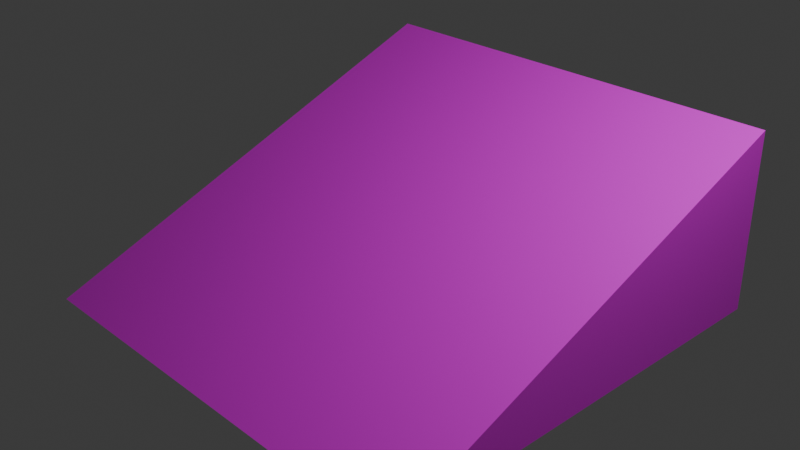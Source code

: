 # Source: slopeGround.blend  (saved by Blender 4.1.23; exported with 4.5.12 LTS)
import bpy
from mathutils import Matrix  # noqa: F401  (used for matrix-valued properties, if any)

bpy.ops.wm.read_factory_settings(use_empty=True)
scene = bpy.context.scene
scene.name = 'Scene'

# ---- collections
col_collection = bpy.data.collections.new('Collection'); scene.collection.children.link(col_collection)

# ---- images (referenced by path relative to the original .blend; pixels are not part of the script)
import os
ASSET_DIR = os.environ.get("B2B_ASSET_DIR", "")  # directory of the original .blend (textures are referenced by path, not embedded)
HERE = os.path.dirname(os.path.abspath(__file__))  # packed textures are extracted next to this script under _unpacked/

def load_image(name, relpath, width, height, colorspace="sRGB"):
    """Load a texture the original file referenced (path relative to the .blend, or extracted next to this script)."""
    p = next((c for c in (os.path.join(HERE, relpath), os.path.join(ASSET_DIR, relpath)) if relpath and os.path.exists(c)), "")
    if p:
        img = bpy.data.images.load(p, check_existing=True)
        img.name = name
    else:  # same state as the original file: an image datablock whose file is absent (Cycles renders it pink)
        img = bpy.data.images.new(name, width, height)
        img.source = "FILE"
        img.filepath = "//" + (relpath or name)
    img.colorspace_settings.name = colorspace
    return img
img_grasswall_png = load_image('grassWall.png', 'grassWall.png', 1024, 1024, 'sRGB')
img_grassunder_png = load_image('grassUnder.png', 'grassUnder.png', 1024, 1024, 'sRGB')
img_grass_tiles_png = load_image('grass_tiles.png', 'grass_tiles.png', 1024, 1024, 'sRGB')

# ---- materials (node trees are filled in below, after node groups)
mat_wall = bpy.data.materials.new('wall')
mat_wall.alpha_threshold = 0.0
mat_wall.use_transparent_shadow = False
mat_wall.roughness = 0.5
mat_wall.line_color = (0.0, 0.0, 0.0, 1.0)
mat_under = bpy.data.materials.new('under')
mat_under.use_transparent_shadow = False
mat_x = bpy.data.materials.new('マテリアル')
mat_x.use_transparent_shadow = False

# ---- material node trees
mat_wall.use_nodes = True; mat_wall.node_tree.nodes.clear()
_N = mat_wall.node_tree.nodes; _L = mat_wall.node_tree.links
n0 = _N.new('ShaderNodeOutputMaterial'); n0.name = 'Material Output'; n0.location = (300, 300)
n1 = _N.new('ShaderNodeBsdfPrincipled'); n1.name = 'Principled BSDF'; n1.location = (10, 300)
n1.inputs[3].default_value = 1.45
n2 = _N.new('ShaderNodeTexImage'); n2.name = '画像テクスチャ'; n2.location = (-280, 275)
n2.image = img_grasswall_png
_L.new(n1.outputs[0], n0.inputs[0])
_L.new(n2.outputs[0], n1.inputs[0])
n0.is_active_output = True
mat_under.use_nodes = True; mat_under.node_tree.nodes.clear()
_N = mat_under.node_tree.nodes; _L = mat_under.node_tree.links
n0 = _N.new('ShaderNodeBsdfPrincipled'); n0.name = 'プリンシプルBSDF'; n0.location = (10, 300)
n1 = _N.new('ShaderNodeOutputMaterial'); n1.name = 'マテリアル出力'; n1.location = (300, 300)
n2 = _N.new('ShaderNodeTexImage'); n2.name = '画像テクスチャ'; n2.location = (-280, 275)
n2.image = img_grassunder_png
_L.new(n0.outputs[0], n1.inputs[0])
_L.new(n2.outputs[0], n0.inputs[0])
n1.is_active_output = True
mat_x.use_nodes = True; mat_x.node_tree.nodes.clear()
_N = mat_x.node_tree.nodes; _L = mat_x.node_tree.links
n0 = _N.new('ShaderNodeBsdfPrincipled'); n0.name = 'プリンシプルBSDF'; n0.location = (10, 300)
n1 = _N.new('ShaderNodeOutputMaterial'); n1.name = 'マテリアル出力'; n1.location = (300, 300)
n2 = _N.new('ShaderNodeTexImage'); n2.name = '画像テクスチャ'; n2.location = (-280, 275)
n2.image = img_grass_tiles_png
_L.new(n0.outputs[0], n1.inputs[0])
_L.new(n2.outputs[0], n0.inputs[0])
n1.is_active_output = True

# ---- world
world_world = bpy.data.worlds.new('World'); scene.world = world_world
world_world.use_nodes = True; world_world.node_tree.nodes.clear()
_N = world_world.node_tree.nodes; _L = world_world.node_tree.links
n0 = _N.new('ShaderNodeOutputWorld'); n0.name = 'World Output'; n0.location = (300, 300)
n1 = _N.new('ShaderNodeBackground'); n1.name = 'Background'; n1.location = (10, 300)
n1.inputs[0].default_value = (0.05088, 0.05088, 0.05088, 1.0)
_L.new(n1.outputs[0], n0.inputs[0])
n0.is_active_output = True
world_world.color = (0.05088, 0.05088, 0.05088)
world_world.use_sun_shadow = False
world_world.sun_shadow_jitter_overblur = 0.0

# ---- cameras
cam_camera = bpy.data.cameras.new('Camera')
cam_camera.clip_end = 100.0
cam_camera.ortho_scale = 7.314

# ---- lights
light_light = bpy.data.lights.new('Light', 'POINT')
light_light.transmission_factor = 0.0
light_light.energy = 1000.0
light_light.shadow_soft_size = 0.1
light_light.shadow_maximum_resolution = 0.006
light_light.use_absolute_resolution = True

# ---- meshes
me_cube = bpy.data.meshes.new('Cube')
me_cube.from_pydata([(1.0, 1.0, -1.0), (1.0, -1.0, 1.0), (1.0, -1.0, -1.0), (-1.0, 1.0, -1.0), (-1.0, -1.0, 1.0), (-1.0, -1.0, -1.0)], [], [(2, 1, 4, 5), (5, 4, 3), (3, 0, 2, 5), (2, 0, 1), (3, 4, 1, 0)])
me_cube.polygons.foreach_set('material_index', [0, 0, 0, 0, 2])
_uv = me_cube.uv_layers.new(name='UVMap')
_uv.uv.foreach_set('vector', [6.746e-09, 0.8887, 1.192e-07, 0.1113, 1.0, 0.1113, 1.0, 0.8887, 6.746e-09, 0.8887, 1.192e-07, 0.1113, 1.0, 0.8887, 1.0, 0.8887, 6.746e-09, 0.8887, 1.192e-07, 0.1113, 1.0, 0.1113, 1.0, 0.8887, 0.0, 0.8887, 1.0, 0.1113, 3.785e-09, 0.9303, 1.054e-07, 0.06969, 0.7071, 0.06969, 0.7071, 0.9303])
me_cube.materials.append(mat_wall)
me_cube.materials.append(mat_under)
me_cube.materials.append(mat_x)
me_cube.use_mirror_vertex_groups = False
me_cube.update()

# ---- objects
ob_cube = bpy.data.objects.new('Cube', me_cube)
ob_light = bpy.data.objects.new('Light', light_light)
ob_camera = bpy.data.objects.new('Camera', cam_camera)

# ---- transforms, parenting, visibility, modifiers, constraints
ob_cube.location = (0.0, 0.0, 0.0)
ob_cube.rotation_euler = (0.0, 0.0, 3.142)
ob_cube.scale = (2.5, 2.5, 1.0)
ob_cube.lock_rotations_4d = False
ob_cube.empty_display_type = 'ARROWS'
ob_cube.lineart.crease_threshold = 0.0
ob_light.location = (4.076, 1.005, 5.904)
ob_light.rotation_euler = (0.6503, 0.05522, 1.866)
ob_light.lock_rotations_4d = False
ob_light.empty_display_type = 'ARROWS'
ob_light.color = (0.0, 0.0, 0.0, 0.0)
ob_light.lineart.crease_threshold = 0.0
ob_camera.location = (7.359, -6.926, 4.958)
ob_camera.rotation_euler = (1.109, 0.0, 0.8149)
ob_camera.lock_rotations_4d = False
ob_camera.empty_display_type = 'ARROWS'
ob_camera.color = (0.0, 0.0, 0.0, 0.0)
ob_camera.display_type = 'WIRE'
ob_camera.lineart.crease_threshold = 0.0

# ---- collection membership
col_collection.objects.link(ob_cube)
col_collection.objects.link(ob_light)
col_collection.objects.link(ob_camera)

# ---- scene / render settings (as saved in the file)
scene.camera = ob_camera
scene.frame_start = 1; scene.frame_end = 250; scene.frame_set(1)
scene.render.engine = 'BLENDER_EEVEE_NEXT'
scene.cycles.sampling_pattern = 'TABULATED_SOBOL'
scene.eevee.ray_tracing_options.trace_max_roughness = 0.0
bpy.context.view_layer.update()
